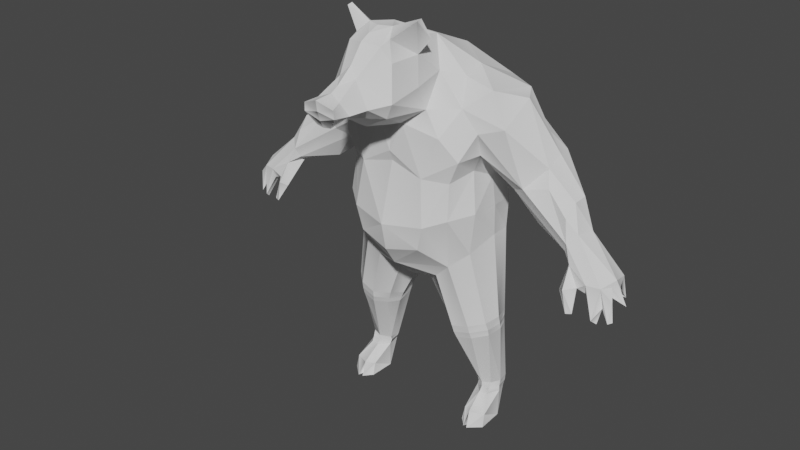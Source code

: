 # Source: pig.blend  (saved by Blender 3.6.13; exported with 4.5.12 LTS)
import bpy
from mathutils import Matrix  # noqa: F401  (used for matrix-valued properties, if any)

bpy.ops.wm.read_factory_settings(use_empty=True)
scene = bpy.context.scene
scene.name = 'Scene'

# ---- materials (node trees are filled in below, after node groups)
mat_material_001 = bpy.data.materials.new('Material.001')
mat_material_001.use_transparent_shadow = False
mat_material_001.roughness = 0.5
mat_material_001.specular_intensity = 0.0

# ---- material node trees
mat_material_001.use_nodes = True; mat_material_001.node_tree.nodes.clear()
_N = mat_material_001.node_tree.nodes; _L = mat_material_001.node_tree.links
n0 = _N.new('ShaderNodeBsdfPrincipled'); n0.name = 'Principled BSDF'; n0.location = (10, 300)
n0.distribution = 'GGX'
n0.subsurface_method = 'RANDOM_WALK_SKIN'
n0.inputs[3].default_value = 1.45
n0.inputs[13].default_value = 0.0
n0.inputs[27].default_value = (0.0, 0.0, 0.0, 1.0)
n1 = _N.new('ShaderNodeOutputMaterial'); n1.name = 'Material Output'; n1.location = (300, 300)
n2 = _N.new('ShaderNodeNormalMap'); n2.name = 'Normal Map'; n2.location = (-300, -300)
n2.label = 'Normal/Map'
_L.new(n0.outputs[0], n1.inputs[0])
_L.new(n2.outputs[0], n0.inputs[5])
n1.is_active_output = True

# ---- world
world_world = bpy.data.worlds.new('World'); scene.world = world_world
world_world.use_nodes = True; world_world.node_tree.nodes.clear()
_N = world_world.node_tree.nodes; _L = world_world.node_tree.links
n0 = _N.new('ShaderNodeOutputWorld'); n0.name = 'World Output'; n0.location = (300, 300)
n1 = _N.new('ShaderNodeBackground'); n1.name = 'Background'; n1.location = (10, 300)
n1.inputs[0].default_value = (0.05088, 0.05088, 0.05088, 1.0)
_L.new(n1.outputs[0], n0.inputs[0])
n0.is_active_output = True
world_world.color = (0.05088, 0.05088, 0.05088)
world_world.use_sun_shadow = False
world_world.sun_shadow_jitter_overblur = 0.0

# ---- meshes
me_mesh_002 = bpy.data.meshes.new('mesh_002')
me_mesh_002.from_pydata([(45.13, -5.012, 46.65), (14.18, -7.634, 80.17), (49.83, 0.2354, 47.63), (15.98, -6.304, 0.0), (19.96, -3.931, 0.0), (42.92, -5.444, 47.47), (49.12, -2.706, 46.68), (43.21, -7.178, 42.2), (41.95, -7.661, 42.0), (45.75, -2.927, 46.35), (50.92, -3.75, 41.43), (50.34, -4.863, 41.4), (45.81, 1.626, 48.07), (17.86, -6.99, 75.3), (17.09, -6.503, 0.0), (6.181, -20.47, 91.55), (4.514, -12.52, 95.24), (7.355, -13.73, 91.99), (5.572, 5.244, 89.79), (11.72, -12.27, 74.24), (8.559, 12.17, 42.46), (45.16, -5.943, 49.15), (23.39, -5.409, 77.13), (19.41, -4.263, 84.45), (50.99, 0.6051, 43.69), (47.98, -5.072, 40.63), (47.31, -6.473, 41.79), (16.7, -5.157, 0.0), (14.26, -3.309, 3.014), (16.36, -4.664, 3.303), (49.05, 2.914, 49.11), (50.03, 2.825, 44.17), (48.65, -4.45, 44.33), (48.21, -5.155, 49.05), (40.68, -3.637, 48.14), (40.52, -5.085, 51.81), (40.93, -7.851, 47.34), (50.71, -4.324, 46.46), (49.4, -2.535, 48.75), (8.039, -14.4, 85.37), (2.062, -26.67, 89.03), (49.18, 2.741, 44.19), (51.76, -0.1106, 43.99), (3.785, -35.17, 85.47), (38.78, -0.7969, 52.09), (40.58, -2.419, 57.77), (17.2, -4.843, 69.72), (4.056, -21.37, 94.79), (10.11, -12.86, 95.5), (9.103, -14.95, 99.99), (9.092, -16.31, 99.71), (0.0, -12.35, 97.43), (3.003, -16.43, 97.65), (4.351, -18.93, 95.72), (3.934, -35.05, 83.56), (18.77, 6.261, 68.61), (16.6, 9.629, 66.61), (7.875, -14.13, 47.79), (9.322, -14.61, 53.69), (3.035, -13.64, 76.2), (8.02, -13.41, 64.59), (0.0, -16.93, 52.72), (0.0, -12.52, 41.5), (4.765, 11.89, 81.94), (2.791, -32.31, 86.0), (4.414, -31.17, 83.23), (5.475, -27.03, 83.47), (8.005, -22.66, 83.98), (8.439, -7.981, 87.38), (4.633, -4.22, 93.66), (12.53, 0.8144, 87.59), (5.657, 14.25, 71.76), (0.0, 12.94, 72.21), (0.0, -13.26, 74.96), (7.289, -10.87, 79.34), (6.517, -22.51, 80.59), (0.0, -21.54, 77.03), (0.0, -27.79, 80.85), (1.818, -33.86, 80.85), (12.88, -4.459, 86.16), (21.63, 6.318, 82.98), (14.51, 10.12, 83.23), (16.68, 11.42, 75.3), (12.87, 13.44, 72.19), (11.71, -8.037, 42.32), (15.41, -5.042, 45.61), (13.6, -11.1, 55.33), (15.91, -5.696, 27.34), (19.42, 1.547, 28.0), (18.89, -2.88, 27.92), (19.61, 1.89, 26.07), (8.819, 5.105, 25.26), (15.39, 7.618, 24.88), (18.83, 6.48, 9.269), (17.13, 7.225, 8.773), (17.33, 6.844, 6.498), (13.96, 2.348, 0.0), (14.37, 5.504, 6.567), (13.67, 5.413, 8.437), (9.479, 5.523, 23.63), (18.16, 5.738, 27.67), (16.22, 7.582, 47.74), (17.21, 1.559, 48.65), (13.02, -9.963, 63.63), (15.39, -10.18, 69.18), (15.06, -4.021, 65.36), (15.82, 1.997, 62.47), (16.07, -4.447, 55.33), (15.91, 8.645, 55.0), (14.85, 7.934, 62.5), (16.84, 1.863, 55.58), (8.58, 13.83, 52.43), (13.42, 10.65, 45.93), (7.979, 11.86, 64.28), (17.49, 0.9244, 67.23), (23.8, 2.581, 81.99), (23.59, 8.336, 76.49), (18.87, 9.006, 71.75), (23.28, -0.6329, 62.24), (26.58, -2.429, 63.79), (27.33, 5.906, 74.46), (29.6, 9.462, 70.04), (27.11, 9.955, 63.21), (25.91, 4.171, 57.65), (28.76, 1.098, 55.2), (32.07, -1.122, 64.98), (30.48, 1.134, 68.48), (30.64, 5.182, 70.42), (37.19, 5.909, 60.19), (30.22, 9.066, 60.21), (38.07, -2.991, 53.45), (38.85, -4.105, 55.75), (37.74, -3.065, 60.68), (38.16, -0.2405, 63.48), (37.93, 3.777, 63.47), (39.77, 2.661, 52.59), (41.53, 1.856, 57.34), (40.64, 3.428, 54.69), (49.74, -1.356, 50.02), (39.43, -6.508, 46.47), (2.572, -0.08199, 34.69), (4.435, -4.852, 36.21), (8.326, -7.862, 38.96), (16.1, -5.263, 25.46), (19.25, -2.318, 26.07), (18.19, 1.349, 9.225), (19.6, 3.284, 9.518), (19.45, 3.156, 6.498), (19.64, 2.617, 0.0), (14.08, -4.196, 0.05899), (13.67, 2.314, 8.437), (15.65, 7.24, 27.19), (2.601, 5.491, 35.13), (8.391, 0.2104, 23.4), (7.669, 0.1005, 24.96), (15.99, 0.7507, 8.785), (18.03, 0.1528, 6.498), (16.06, -0.172, 6.519), (13.8, 2.156, 6.498), (19.78, -3.195, 3.101), (0.0, 5.564, 34.71), (0.0, 11.38, 63.33), (0.0, -12.34, 97.42), (0.0, -34.0, 80.62), (0.0, -34.85, 82.32), (0.0, -0.3746, 34.26), (0.0, -12.37, 97.43), (0.0, -17.54, 97.58), (0.0, -35.61, 84.51), (0.0, -13.17, 66.73), (0.0, -35.95, 86.89), (0.0, 11.85, 82.25), (0.0, -25.52, 91.46), (0.0, -29.89, 87.92), (0.0, -12.35, 97.42), (0.0, 6.391, 88.83), (0.0, 2.062, 91.15), (0.0, -22.53, 95.36), (0.0, 11.49, 41.92), (0.0, -15.52, 46.0), (0.0, -12.33, 97.42), (0.0, -20.28, 96.57), (0.0, 14.81, 51.15), (0.0, -5.79, 35.76), (0.0, -31.49, 87.12), (0.0, -14.05, 69.23), (18.72, 5.752, 6.498), (16.62, 4.124, 0.06839), (9.771, -2.962, 23.79), (12.22, -5.905, 24.67), (11.94, -6.336, 26.4), (9.197, -3.144, 25.59), (17.85, 6.167, 25.67), (15.6, 7.746, 23.55), (10.24, -2.841, 22.51), (8.849, 0.06975, 22.15), (18.01, 6.087, 24.12), (16.29, -4.646, 23.84), (19.23, -1.952, 24.5), (19.54, 2.324, 24.53), (9.923, 5.57, 22.42), (12.62, -5.388, 23.15), (14.05, 5.417, 7.44), (17.18, 7.117, 7.578), (16.04, 0.7856, 7.634), (13.74, 2.694, 7.385), (19.37, 3.228, 7.907), (18.12, 0.803, 7.726), (18.85, 6.204, 7.845), (11.81, 6.993, 26.27), (12.25, 7.217, 24.07), (12.46, 7.432, 22.55), (15.12, 6.559, 8.605), (15.33, 6.592, 7.475), (15.64, 6.283, 6.452)], [(214, 187), (212, 213), (209, 210), (210, 211), (211, 212), (213, 214), (93, 199)], [(1, 13, 22), (1, 22, 23), (6, 12, 2), (149, 27, 3), (29, 28, 3), (31, 30, 2), (9, 6, 32), (11, 33, 32), (33, 26, 32), (26, 25, 32), (25, 9, 32), (21, 35, 5), (35, 36, 5), (42, 6, 24), (7, 8, 34), (67, 40, 66), (15, 40, 67), (9, 12, 6), (38, 37, 6), (28, 149, 3), (49, 48, 16), (51, 52, 16), (52, 47, 53), (117, 55, 56), (180, 51, 18, 176), (88, 102, 85, 89), (59, 60, 19), (174, 166, 51), (167, 52, 51, 166), (81, 63, 18), (74, 39, 67), (75, 59, 74), (65, 77, 66), (77, 76, 75), (1, 79, 68), (70, 69, 79), (23, 80, 70), (70, 80, 81), (81, 82, 83), (83, 71, 63), (62, 57, 179), (62, 84, 57), (87, 89, 85, 84), (90, 192, 100, 88), (203, 213, 202, 98, 212, 94), (99, 210, 92, 193, 211, 200), (100, 192, 92, 151), (100, 151, 112, 101), (103, 60, 58), (112, 20, 111), (106, 114, 105), (114, 46, 105), (46, 119, 13), (13, 119, 22), (80, 116, 81), (81, 116, 82), (116, 117, 82), (114, 118, 46), (126, 115, 22), (127, 120, 115), (120, 80, 115), (121, 117, 116), (117, 121, 122), (122, 55, 117), (125, 126, 119), (121, 116, 120), (121, 128, 129), (129, 122, 121), (44, 130, 124), (124, 130, 118), (132, 133, 125), (134, 128, 121), (135, 123, 129), (129, 123, 122), (44, 124, 135), (30, 41, 12), (138, 30, 136), (42, 24, 138), (33, 37, 38), (138, 45, 33), (133, 45, 136), (134, 133, 136), (45, 133, 132), (45, 132, 131), (139, 34, 8), (35, 130, 44), (30, 12, 137), (83, 82, 56), (143, 197, 198, 144), (146, 93, 196, 199), (208, 203, 94, 93), (95, 203, 208, 186), (193, 196, 93, 94), (206, 207, 156, 147), (88, 89, 144, 90), (101, 102, 88, 100), (158, 205, 202, 97), (105, 103, 86), (102, 101, 110), (189, 190, 191, 188), (156, 159, 147), (159, 29, 14), (28, 157, 158), (149, 28, 96), (195, 200, 98, 150), (153, 99, 200, 195), (154, 91, 99, 153), (155, 204, 207, 145), (157, 159, 156), (159, 157, 29), (207, 204, 157, 156), (155, 150, 205, 204), (96, 27, 149), (73, 185, 59), (50, 53, 17), (17, 48, 50), (48, 49, 50), (34, 9, 0), (10, 32, 6), (37, 33, 11), (7, 5, 36), (7, 34, 5), (0, 26, 21), (2, 12, 31), (2, 24, 6), (27, 29, 3), (131, 21, 33, 45), (30, 138, 2), (5, 0, 21), (5, 34, 0), (31, 41, 30), (9, 34, 12), (10, 11, 32), (12, 41, 31), (44, 135, 34), (21, 131, 35), (171, 175, 18, 63), (56, 82, 117), (19, 74, 59), (60, 61, 58), (162, 51, 180), (162, 174, 51), (177, 47, 52, 181), (172, 40, 47, 177), (66, 40, 64, 65), (164, 54, 168), (184, 64, 40, 173), (17, 68, 69, 16), (67, 66, 75), (67, 39, 15), (39, 68, 17), (72, 171, 63), (69, 51, 16), (18, 51, 69), (69, 70, 18), (18, 70, 81), (63, 71, 72), (67, 75, 74), (59, 76, 73), (77, 65, 78), (54, 78, 65), (66, 77, 75), (76, 59, 75), (77, 78, 163), (74, 68, 39), (74, 1, 68), (79, 69, 68), (81, 83, 63), (154, 191, 141, 140), (57, 58, 61), (85, 86, 84), (144, 198, 199, 90), (60, 104, 19), (85, 102, 107), (86, 85, 107), (86, 58, 84), (58, 57, 84), (86, 103, 58), (1, 19, 104, 13), (104, 46, 13), (109, 106, 110, 108), (104, 105, 46), (105, 104, 103), (105, 107, 106), (107, 110, 106), (108, 111, 113, 109), (108, 110, 101), (108, 112, 111), (108, 101, 112), (119, 118, 130, 131), (106, 109, 56), (23, 22, 115), (23, 70, 79), (115, 80, 23), (114, 56, 55), (118, 119, 46), (119, 126, 22), (126, 127, 115), (120, 116, 80), (55, 123, 118), (118, 114, 55), (118, 123, 124), (126, 133, 134, 127), (119, 131, 125), (125, 133, 126), (127, 121, 120), (123, 55, 122), (131, 132, 125), (139, 36, 35, 44), (134, 121, 127), (129, 128, 135), (135, 124, 123), (12, 34, 135), (30, 137, 136), (137, 12, 135), (137, 135, 128), (128, 136, 137), (138, 24, 2), (138, 38, 42), (138, 33, 38), (138, 136, 45), (134, 136, 128), (131, 130, 35), (83, 56, 109, 113), (36, 139, 8), (8, 7, 36), (139, 44, 34), (23, 79, 1), (114, 106, 56), (71, 83, 113), (160, 152, 140, 165), (89, 87, 143, 144), (147, 159, 148), (4, 27, 96), (148, 4, 96, 187), (142, 84, 62), (97, 96, 158), (92, 210, 99, 91, 209, 151), (152, 20, 209, 91), (110, 107, 102), (107, 105, 86), (209, 20, 112, 151), (183, 141, 142, 62), (4, 148, 159), (157, 28, 29), (158, 96, 28), (43, 54, 65, 64), (47, 15, 53), (40, 15, 47), (19, 1, 74), (50, 49, 52, 53), (53, 15, 17), (25, 26, 0, 9), (17, 16, 48), (16, 52, 49), (33, 21, 26), (10, 37, 11), (10, 6, 37), (42, 38, 6), (20, 178, 182), (152, 160, 178, 20), (18, 175, 176), (40, 172, 173), (64, 184, 170, 43), (43, 170, 168, 54), (52, 167, 181), (61, 179, 57), (78, 54, 164, 163), (61, 60, 169), (71, 161, 72), (113, 161, 71), (141, 183, 165, 140), (39, 17, 15), (103, 104, 60), (169, 60, 185), (60, 59, 185), (29, 27, 14), (159, 14, 4), (14, 27, 4), (95, 214, 97, 202, 213, 203), (186, 148, 187, 95), (146, 206, 208, 93), (148, 186, 147), (191, 190, 142, 141), (201, 155, 197), (143, 189, 201, 197), (150, 194, 195), (188, 194, 201, 189), (92, 192, 196, 193), (91, 154, 140, 152), (191, 154, 153, 188), (195, 194, 188, 153), (146, 199, 198), (199, 196, 192, 90), (205, 150, 98, 202), (145, 207, 206, 146), (198, 197, 155, 145), (190, 87, 84, 142), (204, 205, 158, 157), (193, 94, 212, 98, 200, 211), (201, 194, 150, 155), (190, 189, 143, 87), (95, 187, 96, 97, 214), (208, 206, 147, 186), (198, 145, 146), (111, 20, 182), (113, 182, 161), (113, 111, 182)])
_uv = me_mesh_002.uv_layers.new(name='Channel0')
_uv.uv.foreach_set('vector', [0.4329, 0.1533, 0.4091, 0.1261, 0.429, 0.1037, 0.4329, 0.1533, 0.429, 0.1037, 0.4583, 0.1267, 0.9165, 0.9235, 0.9335, 0.8985, 0.9325, 0.9185, 0.9105, 0.7417, 0.9105, 0.7566, 0.9045, 0.754, 0.5715, 0.8426, 0.5863, 0.8354, 0.5778, 0.8447, 0.6687, 0.2899, 0.6691, 0.2662, 0.6817, 0.2738, 0.829, 0.968, 0.819, 0.9707, 0.8195, 0.9562, 0.01542, 0.8786, 0.01542, 0.8228, 0.01948, 0.8557, 0.5562, 0.6058, 0.5495, 0.603, 0.5562, 0.5938, 0.0248, 0.7018, 0.01763, 0.7191, 0.0167, 0.7018, 0.829, 0.9337, 0.829, 0.968, 0.8195, 0.9562, 0.5797, 0.09325, 0.563, 0.08967, 0.576, 0.06933, 0.563, 0.08967, 0.5754, 0.0509, 0.576, 0.06933, 0.356, 0.9584, 0.3498, 0.9797, 0.3513, 0.9562, 0.9665, 0.9052, 0.9707, 0.9038, 0.9707, 0.9388, 0.7838, 0.1789, 0.8116, 0.1611, 0.7944, 0.211, 0.8066, 0.1171, 0.8116, 0.1611, 0.7838, 0.1789, 0.9138, 0.9149, 0.9335, 0.8985, 0.9165, 0.9235, 0.6986, 0.2733, 0.7099, 0.2857, 0.7004, 0.2775, 0.5863, 0.8354, 0.5862, 0.8467, 0.5788, 0.8448, 0.5793, 0.6455, 0.5982, 0.6352, 0.6053, 0.6581, 0.6036, 0.6928, 0.5807, 0.6819, 0.6053, 0.6581, 0.6733, 0.8698, 0.6819, 0.8447, 0.6841, 0.8667, 0.2156, 0.7591, 0.2221, 0.7391, 0.2249, 0.7702, 0.6038, 0.6928, 0.6036, 0.6928, 0.7055, 0.6102, 0.6933, 0.6513, 0.3313, 0.6757, 0.2919, 0.6871, 0.308, 0.6179, 0.3406, 0.6322, 0.3959, 0.2015, 0.3529, 0.1819, 0.3911, 0.1598, 0.6036, 0.6929, 0.6036, 0.6929, 0.6036, 0.6928, 0.5824, 0.7005, 0.5807, 0.6819, 0.6036, 0.6928, 0.6036, 0.6929, 0.7486, 0.5171, 0.768, 0.5838, 0.7055, 0.6102, 0.7404, 0.1623, 0.7715, 0.1304, 0.7838, 0.1789, 0.3274, 0.9175, 0.359, 0.8716, 0.3596, 0.9052, 0.3033, 0.9082, 0.3054, 0.8586, 0.3142, 0.9165, 0.3054, 0.8586, 0.331, 0.8501, 0.3274, 0.9175, 0.4329, 0.1533, 0.4764, 0.1718, 0.4641, 0.1892, 0.7463, 0.03462, 0.7736, 0.01618, 0.7481, 0.06785, 0.6903, 0.5216, 0.732, 0.4997, 0.6918, 0.5685, 0.6918, 0.5685, 0.732, 0.4997, 0.7486, 0.5171, 0.7486, 0.5171, 0.7673, 0.5064, 0.7758, 0.525, 0.1704, 0.3474, 0.1752, 0.26, 0.1995, 0.2607, 0.7592, 0.4032, 0.7134, 0.4089, 0.743, 0.3731, 0.7592, 0.4032, 0.7279, 0.4658, 0.7134, 0.4089, 0.3362, 0.5979, 0.3406, 0.6322, 0.308, 0.6179, 0.3214, 0.5923, 0.0238, 0.3736, 0.02545, 0.3566, 0.335, 0.7361, 0.3313, 0.6757, 0.7259, 0.7104, 0.7246, 0.7115, 0.8601, 0.7654, 0.8657, 0.7277, 0.64, 0.6355, 0.4143, 0.5434, 0.3893, 0.5475, 0.3921, 0.5327, 0.3949, 0.5179, 0.3974, 0.5313, 0.3952, 0.5426, 0.3929, 0.5539, 0.335, 0.7361, 0.02545, 0.3566, 0.02709, 0.3397, 0.04544, 0.2736, 0.04376, 0.3622, 0.04544, 0.2736, 0.08016, 0.3188, 0.06253, 0.3697, 0.3543, 0.1535, 0.3529, 0.1819, 0.2884, 0.1553, 0.08016, 0.3188, 0.08141, 0.2416, 0.1104, 0.2786, 0.2431, 0.7216, 0.2316, 0.6823, 0.2415, 0.6283, 0.2316, 0.6823, 0.2232, 0.6093, 0.2415, 0.6283, 0.8821, 0.3373, 0.8614, 0.3838, 0.8652, 0.3051, 0.4091, 0.1261, 0.3824, 0.08438, 0.429, 0.1037, 0.1866, 0.4517, 0.1726, 0.4619, 0.1893, 0.4072, 0.1893, 0.4072, 0.1726, 0.4619, 0.1782, 0.4011, 0.1726, 0.4619, 0.161, 0.4135, 0.1782, 0.4011, 0.8264, 0.5014, 0.8175, 0.5311, 0.808, 0.4935, 0.6734, 0.1077, 0.6651, 0.02366, 0.7121, 0.0502, 0.6508, 0.09645, 0.6446, 0.06747, 0.6651, 0.02366, 0.6446, 0.06747, 0.638, 0.03468, 0.6651, 0.02366, 0.146, 0.5339, 0.161, 0.4135, 0.1726, 0.4619, 0.161, 0.4135, 0.146, 0.5339, 0.1331, 0.4936, 0.8683, 0.558, 0.8549, 0.5002, 0.875, 0.4936, 0.5084, 0.0949, 0.4952, 0.09427, 0.5085, 0.03645, 0.7452, 0.9529, 0.7374, 0.921, 0.7493, 0.921, 0.146, 0.5339, 0.1124, 0.6055, 0.1184, 0.5374, 0.1184, 0.5374, 0.1331, 0.4936, 0.146, 0.5339, 0.9091, 0.6051, 0.9175, 0.5988, 0.8994, 0.6571, 0.8994, 0.6571, 0.9175, 0.5988, 0.9175, 0.689, 0.5291, 0.1277, 0.5096, 0.1346, 0.5084, 0.0949, 0.1255, 0.5991, 0.1124, 0.6055, 0.146, 0.5339, 0.0804, 0.6152, 0.1121, 0.504, 0.1184, 0.5374, 0.1184, 0.5374, 0.1121, 0.504, 0.1331, 0.4936, 0.9091, 0.6051, 0.8994, 0.6571, 0.8901, 0.6283, 0.05178, 0.666, 0.04801, 0.6429, 0.06827, 0.6324, 0.6889, 0.2658, 0.6691, 0.2662, 0.6728, 0.201, 0.6857, 0.299, 0.6819, 0.2936, 0.6889, 0.2658, 0.7121, 0.2625, 0.7099, 0.2857, 0.6986, 0.2733, 0.6889, 0.2658, 0.6921, 0.1972, 0.7121, 0.2625, 0.6738, 0.1441, 0.6921, 0.1972, 0.6728, 0.201, 0.6542, 0.1443, 0.6738, 0.1441, 0.6728, 0.201, 0.6921, 0.1972, 0.6738, 0.1441, 0.6871, 0.1544, 0.5543, 0.134, 0.5291, 0.1277, 0.551, 0.1129, 0.2028, 0.8715, 0.185, 0.8519, 0.2161, 0.8555, 0.9742, 0.3684, 0.969, 0.3536, 0.9742, 0.3427, 0.05178, 0.666, 0.06827, 0.6324, 0.08372, 0.6319, 0.1704, 0.3474, 0.1782, 0.4011, 0.1475, 0.3821, 0.3835, 0.6382, 0.3904, 0.6521, 0.3845, 0.6609, 0.3742, 0.647, 0.0, 0.0, 0.4187, 0.4971, 0.114, 0.4535, 0.3757, 0.7293, 0.434, 0.5122, 0.4341, 0.5512, 0.4143, 0.5434, 0.4187, 0.4971, 0.4431, 0.5547, 0.4363, 0.5387, 0.434, 0.5122, 0.4412, 0.5118, 0.1065, 0.4305, 0.114, 0.4535, 0.4187, 0.4971, 0.4143, 0.5434, 0.4262, 0.6952, 0.4273, 0.6779, 0.4368, 0.6897, 0.4361, 0.7166, 0.3313, 0.6757, 0.3406, 0.6322, 0.3742, 0.647, 0.3641, 0.7222, 0.3148, 0.7503, 0.2919, 0.6871, 0.3313, 0.6757, 0.335, 0.7361, 0.8373, 0.774, 0.8432, 0.7572, 0.8541, 0.7676, 0.857, 0.7858, 0.2415, 0.6283, 0.2395, 0.5618, 0.2783, 0.5566, 0.2919, 0.6871, 0.3148, 0.7503, 0.2725, 0.6964, 0.1515, 0.9239, 0.0, 0.0, 0.4386, 0.8648, 0.0, 0.0, 0.4368, 0.6897, 0.4531, 0.6653, 0.4361, 0.7166, 0.557, 0.8195, 0.5715, 0.8426, 0.0, 0.0, 0.5863, 0.8354, 0.5793, 0.8081, 0.5863, 0.8094, 0.9105, 0.7417, 0.5863, 0.8354, 0.9317, 0.7452, 0.8257, 0.686, 0.8574, 0.6721, 0.8657, 0.7277, 0.8496, 0.7392, 0.821, 0.6755, 0.8552, 0.657, 0.854, 0.6739, 0.8257, 0.686, 0.8244, 0.6202, 0.8551, 0.6174, 0.8552, 0.657, 0.821, 0.6755, 0.6747, 0.4754, 0.6784, 0.479, 0.6789, 0.4885, 0.6747, 0.4924, 0.5793, 0.8081, 0.557, 0.8195, 0.565, 0.7997, 0.557, 0.8195, 0.5793, 0.8081, 0.5715, 0.8426, 0.6789, 0.4885, 0.5808, 0.8015, 0.5793, 0.8081, 0.6837, 0.484, 0.96, 0.6942, 0.9517, 0.7067, 0.9517, 0.6917, 0.9559, 0.6846, 0.9317, 0.7452, 0.9105, 0.7566, 0.9105, 0.7417, 0.3593, 0.8359, 0.0, 0.0, 0.359, 0.8716, 0.8127, 0.03965, 0.8152, 0.06148, 0.7931, 0.06347, 0.3188, 0.9813, 0.3119, 0.9712, 0.3188, 0.9526, 0.2458, 0.8254, 0.2458, 0.8053, 0.2515, 0.8067, 0.185, 0.8519, 0.1862, 0.8249, 0.1975, 0.8421, 0.6545, 0.5509, 0.6487, 0.5324, 0.6554, 0.5299, 0.2285, 0.4251, 0.2208, 0.4251, 0.2229, 0.4072, 0.2397, 0.1523, 0.2379, 0.1251, 0.2515, 0.1251, 0.9665, 0.9052, 0.9707, 0.9388, 0.9637, 0.9366, 0.5834, 0.07151, 0.5987, 0.04312, 0.5797, 0.09325, 0.8856, 0.457, 0.8751, 0.4518, 0.8856, 0.436, 0.9325, 0.9185, 0.9335, 0.9388, 0.9165, 0.9235, 0.9105, 0.7566, 0.9046, 0.7625, 0.9041, 0.7557, 0.551, 0.1129, 0.5797, 0.09325, 0.5867, 0.1044, 0.5543, 0.134, 0.6691, 0.2662, 0.6889, 0.2658, 0.6817, 0.2738, 0.905, 0.9566, 0.9087, 0.9707, 0.9036, 0.9707, 0.1945, 0.8528, 0.185, 0.8519, 0.1975, 0.8421, 0.9811, 0.2471, 0.9848, 0.2371, 0.9848, 0.271, 0.1862, 0.8249, 0.185, 0.8519, 0.1635, 0.8124, 0.6545, 0.5509, 0.6494, 0.5509, 0.6487, 0.5324, 0.9813, 0.8306, 0.9813, 0.8662, 0.9787, 0.8531, 0.1662, 0.8658, 0.1447, 0.8469, 0.185, 0.8519, 0.5797, 0.09325, 0.551, 0.1129, 0.563, 0.08967, 0.7682, 0.6129, 0.7181, 0.6373, 0.7055, 0.6102, 0.768, 0.5838, 0.1475, 0.3821, 0.1782, 0.4011, 0.161, 0.4135, 0.3911, 0.1598, 0.4295, 0.1865, 0.3959, 0.2015, 0.3529, 0.1819, 0.2677, 0.2051, 0.2884, 0.1553, 0.6037, 0.6929, 0.6036, 0.6928, 0.6038, 0.6928, 0.6037, 0.6929, 0.6036, 0.6929, 0.6036, 0.6928, 0.6584, 0.8245, 0.6819, 0.8447, 0.6733, 0.8698, 0.658, 0.8294, 0.6599, 0.8168, 0.6771, 0.7996, 0.6819, 0.8447, 0.6584, 0.8245, 0.7944, 0.211, 0.8116, 0.1611, 0.8149, 0.2149, 0.8015, 0.2318, 0.2851, 0.864, 0.2843, 0.905, 0.2765, 0.8758, 0.6645, 0.7787, 0.6786, 0.7792, 0.6771, 0.7996, 0.6651, 0.7847, 0.7923, 0.06596, 0.7621, 0.07978, 0.7736, 0.01618, 0.7945, 0.0403, 0.7838, 0.1789, 0.7944, 0.211, 0.7731, 0.2018, 0.7838, 0.1789, 0.7715, 0.1304, 0.8066, 0.1171, 0.7715, 0.1304, 0.7621, 0.07978, 0.7923, 0.06596, 0.1824, 0.2119, 0.2024, 0.2141, 0.1995, 0.2607, 0.6535, 0.6327, 0.6036, 0.6928, 0.6053, 0.6581, 0.7055, 0.6102, 0.6036, 0.6928, 0.6535, 0.6327, 0.6535, 0.6327, 0.6918, 0.5685, 0.7055, 0.6102, 0.7055, 0.6102, 0.6918, 0.5685, 0.7486, 0.5171, 0.1995, 0.2607, 0.1752, 0.26, 0.1826, 0.2152, 0.7838, 0.1789, 0.7731, 0.2018, 0.7404, 0.1623, 0.359, 0.8716, 0.331, 0.8501, 0.3593, 0.8359, 0.3054, 0.8586, 0.3033, 0.9082, 0.2894, 0.8799, 0.8113, 0.2466, 0.8053, 0.2568, 0.8015, 0.2318, 0.3142, 0.9165, 0.3054, 0.8586, 0.3274, 0.9175, 0.331, 0.8501, 0.359, 0.8716, 0.3274, 0.9175, 0.3054, 0.8586, 0.2894, 0.8799, 0.2935, 0.8597, 0.7404, 0.1623, 0.7621, 0.07978, 0.7715, 0.1304, 0.4295, 0.1865, 0.4329, 0.1533, 0.4641, 0.1892, 0.7481, 0.06785, 0.7736, 0.01618, 0.7621, 0.07978, 0.7486, 0.5171, 0.7758, 0.525, 0.768, 0.5838, 0.8244, 0.6202, 0.8002, 0.6244, 0.7989, 0.6044, 0.8259, 0.5964, 0.2549, 0.1796, 0.2884, 0.1553, 0.2677, 0.2051, 0.308, 0.6179, 0.2783, 0.5566, 0.3214, 0.5923, 0.3742, 0.647, 0.3837, 0.6743, 0.3757, 0.7293, 0.3641, 0.7222, 0.3529, 0.1819, 0.2248, 0.5595, 0.2126, 0.5399, 0.308, 0.6179, 0.2919, 0.6871, 0.2678, 0.6156, 0.2783, 0.5566, 0.308, 0.6179, 0.2678, 0.6156, 0.2783, 0.5566, 0.2777, 0.5084, 0.3214, 0.5923, 0.2777, 0.5084, 0.3024, 0.531, 0.3214, 0.5923, 0.2783, 0.5566, 0.2395, 0.5618, 0.2777, 0.5084, 0.2048, 0.5661, 0.2126, 0.5399, 0.2248, 0.5595, 0.2093, 0.5906, 0.2248, 0.5595, 0.2232, 0.6093, 0.2093, 0.5906, 0.24, 0.7617, 0.2431, 0.7216, 0.2725, 0.6964, 0.269, 0.7705, 0.2248, 0.5595, 0.2415, 0.6283, 0.2232, 0.6093, 0.2415, 0.6283, 0.2248, 0.5595, 0.2395, 0.5618, 0.2415, 0.6283, 0.2678, 0.6156, 0.2431, 0.7216, 0.2678, 0.6156, 0.2725, 0.6964, 0.2431, 0.7216, 0.1114, 0.3469, 0.1104, 0.2786, 0.1457, 0.2881, 0.1346, 0.3578, 0.269, 0.7705, 0.2725, 0.6964, 0.3148, 0.7503, 0.1114, 0.3469, 0.08016, 0.3188, 0.1104, 0.2786, 0.1114, 0.3469, 0.06253, 0.3697, 0.08016, 0.3188, 0.5085, 0.03645, 0.5171, 0.01596, 0.5347, 0.05296, 0.551, 0.1129, 0.2431, 0.7216, 0.24, 0.7617, 0.2249, 0.7702, 0.7061, 0.01576, 0.7121, 0.0502, 0.6651, 0.02366, 0.4583, 0.1267, 0.48, 0.1502, 0.4764, 0.1718, 0.7163, 0.4941, 0.732, 0.4997, 0.6903, 0.5216, 0.2316, 0.6823, 0.2249, 0.7702, 0.2221, 0.7391, 0.8821, 0.4003, 0.8614, 0.3838, 0.8821, 0.3373, 0.6954, 0.1316, 0.6734, 0.1077, 0.7121, 0.0502, 0.6734, 0.1077, 0.6508, 0.09645, 0.6651, 0.02366, 0.6446, 0.06747, 0.6345, 0.0573, 0.638, 0.03468, 0.8549, 0.5002, 0.841, 0.5615, 0.8175, 0.5311, 0.8175, 0.5311, 0.8264, 0.5014, 0.8549, 0.5002, 0.9175, 0.689, 0.9031, 0.6859, 0.8994, 0.6571, 0.6734, 0.1077, 0.6738, 0.1441, 0.6542, 0.1443, 0.6508, 0.09645, 0.5085, 0.03645, 0.551, 0.1129, 0.5084, 0.0949, 0.5084, 0.0949, 0.5096, 0.1346, 0.4952, 0.09427, 0.6508, 0.09645, 0.6327, 0.09959, 0.6446, 0.06747, 0.841, 0.5615, 0.8549, 0.5002, 0.8683, 0.558, 0.551, 0.1129, 0.5291, 0.1277, 0.5084, 0.0949, 0.5719, 0.03811, 0.5754, 0.0509, 0.563, 0.08967, 0.5571, 0.07984, 0.6542, 0.1443, 0.6327, 0.09959, 0.6508, 0.09645, 0.1184, 0.5374, 0.1124, 0.6055, 0.0804, 0.6152, 0.6356, 0.9352, 0.6356, 0.9044, 0.6518, 0.9198, 0.1635, 0.8124, 0.185, 0.8519, 0.1447, 0.8469, 0.05178, 0.666, 0.08372, 0.6319, 0.07698, 0.6601, 0.08372, 0.6319, 0.06827, 0.6324, 0.0804, 0.6152, 0.08372, 0.6319, 0.0804, 0.6152, 0.1124, 0.6055, 0.1124, 0.6055, 0.07698, 0.6601, 0.08372, 0.6319, 0.6889, 0.2658, 0.6819, 0.2936, 0.6817, 0.2738, 0.6889, 0.2658, 0.6986, 0.2733, 0.6857, 0.299, 0.6889, 0.2658, 0.7121, 0.2625, 0.6986, 0.2733, 0.6889, 0.2658, 0.6728, 0.201, 0.6921, 0.1972, 0.6542, 0.1443, 0.6728, 0.201, 0.6457, 0.1593, 0.551, 0.1129, 0.5509, 0.09231, 0.563, 0.08967, 0.1704, 0.3474, 0.1475, 0.3821, 0.1346, 0.3578, 0.1457, 0.2881, 0.5754, 0.0509, 0.5719, 0.03811, 0.586, 0.01596, 0.586, 0.01596, 0.5877, 0.02472, 0.5754, 0.0509, 0.2028, 0.8715, 0.1662, 0.8658, 0.185, 0.8519, 0.4583, 0.1267, 0.4764, 0.1718, 0.4329, 0.1533, 0.2316, 0.6823, 0.2431, 0.7216, 0.2249, 0.7702, 0.1752, 0.26, 0.1704, 0.3474, 0.1457, 0.2881, 0.05498, 0.1934, 0.855, 0.5993, 0.8259, 0.5964, 0.8157, 0.4382, 0.3406, 0.6322, 0.3362, 0.5979, 0.3835, 0.6382, 0.3742, 0.647, 0.4361, 0.7166, 0.4531, 0.6653, 0.4457, 0.7272, 0.9165, 0.8034, 0.9105, 0.7566, 0.9317, 0.7452, 0.9317, 0.8042, 0.9165, 0.8034, 0.9317, 0.7452, 0.9317, 0.7747, 0.7481, 0.4564, 0.7279, 0.4658, 0.7592, 0.4032, 0.857, 0.7858, 0.8369, 0.8095, 0.8373, 0.774, 0.01905, 0.3343, 0.4371, 0.4956, 0.8552, 0.657, 0.8551, 0.6174, 0.8591, 0.6117, 0.04544, 0.2736, 0.05403, 0.2205, 0.08141, 0.2416, 0.8591, 0.6117, 0.8551, 0.6174, 0.2725, 0.6964, 0.2678, 0.6156, 0.2919, 0.6871, 0.2678, 0.6156, 0.2415, 0.6283, 0.2783, 0.5566, 0.4702, 0.4267, 0.08141, 0.2416, 0.08016, 0.3188, 0.8631, 0.6061, 0.7995, 0.4246, 0.7816, 0.4486, 0.7481, 0.4564, 0.7661, 0.4023, 0.4552, 0.6787, 0.4457, 0.7272, 0.4531, 0.6653, 0.5793, 0.8081, 0.5863, 0.8354, 0.5715, 0.8426, 0.8373, 0.774, 0.8369, 0.8095, 0.5863, 0.8354, 0.8166, 0.2361, 0.8113, 0.2466, 0.8015, 0.2318, 0.8149, 0.2149, 0.6819, 0.8447, 0.6868, 0.8256, 0.6841, 0.8667, 0.6771, 0.7996, 0.6868, 0.8256, 0.6819, 0.8447, 0.3911, 0.1598, 0.4329, 0.1533, 0.4295, 0.1865, 0.705, 0.8846, 0.695, 0.8856, 0.6733, 0.8698, 0.6841, 0.8667, 0.6841, 0.8667, 0.6868, 0.8256, 0.7931, 0.06347, 0.2089, 0.8124, 0.2119, 0.8248, 0.1975, 0.8421, 0.1862, 0.8249, 0.9347, 0.8393, 0.9459, 0.8393, 0.9388, 0.8644, 0.6053, 0.6581, 0.5807, 0.6819, 0.5793, 0.6455, 0.5867, 0.1044, 0.5797, 0.09325, 0.5987, 0.04312, 0.227, 0.4089, 0.2285, 0.4251, 0.2229, 0.4072, 0.7102, 0.31, 0.7004, 0.2775, 0.7099, 0.2857, 0.356, 0.9584, 0.356, 0.9848, 0.3498, 0.9797, 0.08141, 0.2416, 0.07507, 0.1873, 0.0, 0.0, 0.05403, 0.2205, 0.05498, 0.1934, 0.07507, 0.1873, 0.08141, 0.2416, 0.7055, 0.6102, 0.7181, 0.6373, 0.6933, 0.6513, 0.6771, 0.7996, 0.6599, 0.8168, 0.6651, 0.7847, 0.2435, 0.9352, 0.2361, 0.9322, 0.2404, 0.9079, 0.2498, 0.919, 0.9772, 0.04409, 0.9804, 0.02153, 0.9813, 0.02283, 0.9813, 0.05137, 0.6733, 0.8698, 0.6565, 0.87, 0.658, 0.8294, 0.7249, 0.3614, 0.743, 0.3731, 0.7134, 0.4089, 0.2894, 0.8799, 0.2843, 0.905, 0.2851, 0.864, 0.288, 0.8621, 0.2677, 0.2051, 0.3529, 0.1819, 0.3292, 0.2175, 0.1752, 0.26, 0.1479, 0.2057, 0.1826, 0.2152, 0.1457, 0.2881, 0.1479, 0.2057, 0.1752, 0.26, 0.7989, 0.6044, 0.7995, 0.4246, 0.8157, 0.4382, 0.8259, 0.5964, 0.7715, 0.1304, 0.7931, 0.06347, 0.8066, 0.1171, 0.3543, 0.1535, 0.2248, 0.5595, 0.3529, 0.1819, 0.3292, 0.2175, 0.3529, 0.1819, 0.0, 0.0, 0.3529, 0.1819, 0.359, 0.8716, 0.0, 0.0, 0.5715, 0.8426, 0.9105, 0.7566, 0.0, 0.0, 0.557, 0.8195, 0.0, 0.0, 0.0, 0.0, 0.0, 0.0, 0.9105, 0.7566, 0.9165, 0.8034, 0.8664, 0.7857, 0.8617, 0.7858, 0.857, 0.7858, 0.7233, 0.7126, 0.7246, 0.7115, 0.7259, 0.7104, 0.4412, 0.5118, 0.4605, 0.5245, 0.9317, 0.7747, 0.4431, 0.5547, 0.4102, 0.7501, 0.4299, 0.5991, 0.4332, 0.5066, 0.4187, 0.4971, 0.4457, 0.7272, 0.4412, 0.5118, 0.4361, 0.7166, 0.4386, 0.8648, 0.4204, 0.8699, 0.4323, 0.8373, 0.4446, 0.851, 0.2484, 0.844, 0.6747, 0.4754, 0.2534, 0.8098, 0.1376, 0.8971, 0.1515, 0.9239, 0.2484, 0.844, 0.2534, 0.8098, 0.829, 0.7482, 0.1437, 0.1297, 0.8257, 0.686, 0.0, 0.0, 0.1139, 0.08029, 0.2515, 0.8382, 0.1515, 0.9239, 0.02709, 0.3397, 0.02545, 0.3566, 0.114, 0.4535, 0.1065, 0.4305, 0.8551, 0.6174, 0.8244, 0.6202, 0.8259, 0.5964, 0.855, 0.5993, 0.8002, 0.6244, 0.8244, 0.6202, 0.821, 0.6755, 0.0, 0.0, 0.8223, 0.6872, 0.1437, 0.1297, 0.0, 0.0, 0.821, 0.6755, 0.0, 0.0, 0.3757, 0.7293, 0.3837, 0.6743, 0.1187, 0.4727, 0.114, 0.4535, 0.02545, 0.3566, 0.0238, 0.3736, 0.9517, 0.6917, 0.9517, 0.7067, 0.8657, 0.7277, 0.8601, 0.7654, 0.4188, 0.6674, 0.4273, 0.6779, 0.4253, 0.7305, 0.4102, 0.7501, 0.3845, 0.6609, 0.3904, 0.6521, 0.6747, 0.4754, 0.6747, 0.4924, 0.4204, 0.8699, 0.3981, 0.8481, 0.4067, 0.8233, 0.4323, 0.8373, 0.9559, 0.6846, 0.9517, 0.6917, 0.5863, 0.8094, 0.5793, 0.8081, 0.3992, 0.5235, 0.4143, 0.5434, 0.4102, 0.5604, 0.406, 0.5774, 0.3929, 0.5539, 0.3961, 0.5387, 0.2515, 0.8382, 0.1437, 0.1297, 0.829, 0.7482, 0.6747, 0.4754, 0.0, 0.0, 0.1515, 0.9239, 0.1376, 0.8971, 0.3362, 0.5979, 0.4431, 0.5547, 0.8843, 0.7921, 0.8369, 0.8095, 0.857, 0.7858, 0.6501, 0.6702, 0.4332, 0.5066, 0.4253, 0.7305, 0.4361, 0.7166, 0.4412, 0.5118, 0.3837, 0.6743, 0.4145, 0.7012, 0.0, 0.0, 0.9246, 0.4638, 0.08141, 0.2416, 0.9246, 0.4995, 0.1457, 0.2881, 0.0, 0.0, 0.1479, 0.2057, 0.1457, 0.2881, 0.9246, 0.4638, 0.0, 0.0])
me_mesh_002.materials.append(mat_material_001)
me_mesh_002.update()
me_mesh_002.normals_split_custom_set([tuple(v) for v in zip(*[iter([0.2644, -0.963, 0.05229, 0.2747, -0.9354, 0.2226, 0.2148, -0.9746, 0.06274, 0.3344, -0.8902, 0.3094, 0.2868, -0.8965, 0.3378, 0.3132, -0.923, 0.2235, 0.04917, 0.7809, -0.6227, 0.05779, 0.279, -0.9585, -0.2889, -0.3469, -0.8923, 0.1037, -0.9945, -0.0146, -0.3704, -0.8905, 0.2643, -0.3631, -0.8997, -0.2424, -0.5353, -0.1619, 0.829, 0.08081, -0.3194, 0.9442, -0.1011, -0.2193, 0.9704, 0.7085, 0.03107, 0.7051, 0.983, 0.1428, 0.1152, 0.7151, 0.6239, -0.3152, 0.09275, 0.7607, -0.6425, -0.5198, 0.5648, -0.641, -0.2965, 0.947, -0.1238, -0.6843, -0.6461, 0.3381, -0.4934, -0.8354, -0.2422, 0.04153, -0.9452, -0.3238, 0.8352, -0.545, -0.07346, 0.9116, -0.2592, 0.3191, 0.4806, -0.7854, 0.39, 0.9512, -0.103, -0.2907, 0.6176, -0.6866, 0.3836, 0.5418, -0.6621, -0.5178, 0.2928, 0.8898, 0.3499, 0.3732, 0.8767, -0.3034, -0.07971, 0.7937, -0.6031, -0.2353, -0.9719, -0.01072, -0.1518, -0.9862, -0.06648, 0.2273, -0.9178, 0.3257, 0.7051, -0.6033, 0.3727, 0.6652, -0.4476, 0.5977, 0.2993, -0.4929, 0.817, -0.5776, -0.2498, -0.7772, 0.1075, -0.1526, -0.9824, -0.1778, -0.8463, -0.5021, -0.522, 0.783, -0.3381, -0.2583, 0.958, -0.1241, -0.2013, 0.7732, -0.6014, 0.6946, -0.5336, 0.4825, 0.7583, -0.4815, 0.4394, 0.7493, -0.4395, 0.4954, 0.6748, -0.6729, 0.3031, 0.7419, -0.5882, 0.322, 0.6668, -0.6326, 0.3939, 0.1701, 0.3749, -0.9113, 0.09846, 0.299, -0.9492, -0.3383, 0.6653, -0.6655, 0.6954, 0.6932, -0.1892, 0.6839, 0.7148, -0.1462, 0.9771, 0.2092, -0.0383, -0.6454, -0.703, 0.2989, -0.3905, -0.5228, 0.7578, -0.8962, -0.2474, 0.3682, 0.02191, 0.9932, -0.1144, -0.2336, 0.8688, 0.4367, 0.1145, 0.8858, 0.4498, 0.4854, 0.3095, 0.8177, 0.3911, 0.4508, 0.8024, 0.3679, 0.3032, 0.879, 0.4988, -0.4476, 0.7422, 0.4499, -0.2584, 0.8549, 0.09517, -0.5406, 0.8359, 0.7911, 0.2229, -0.5696, 0.5306, 0.7992, 0.2826, 0.8977, 0.3429, -0.2768, 0.09547, 0.3155, 0.9441, 0.008386, 0.473, 0.881, -0.02394, 0.3525, 0.9355, 0.04672, 0.4148, 0.9087, 0.9277, -0.3343, 0.1662, 0.9414, -0.3282, 0.0783, 0.9845, -0.08792, 0.152, 0.9547, -0.0951, 0.2821, 0.2039, -0.9787, 0.02325, 0.1813, -0.9704, 0.1597, 0.143, -0.9897, -0.000818, -0.9966, -0.02795, 0.07768, -0.9992, 0.0408, -0.003281, -0.9966, -0.07845, -0.0257, -0.006375, 0.06069, 0.9981, -0.1376, 0.05008, 0.9892, -0.01095, -0.04952, 0.9987, 0.04689, 0.01445, 0.9988, 0.04782, 0.7643, 0.6431, 0.08297, 0.7386, 0.669, 0.05548, 0.7981, 0.6, 0.9226, -0.3459, 0.1707, 0.9825, 0.02051, -0.1853, 0.9906, 0.08051, -0.1106, 0.6373, -0.02183, -0.7703, 0.6734, -0.1375, -0.7264, 0.3386, -0.4736, -0.813, 0.4579, 0.05251, -0.8874, 0.5821, -0.07289, -0.8099, 0.4177, -0.1037, -0.9026, 0.4048, -0.3316, -0.8522, 0.3695, -0.5239, -0.7675, 0.2708, -0.4837, -0.8323, 0.6211, -0.6187, 0.481, 0.6094, -0.6483, 0.4563, 0.6867, -0.5769, 0.4424, 0.6514, -0.2077, 0.7297, 0.7922, -0.06975, 0.6062, 0.649, -0.1336, 0.7489, 0.3951, 0.1193, 0.9109, 0.3452, -0.03452, 0.9379, 0.4825, 0.04622, 0.8747, 0.2503, 0.4168, 0.8739, 0.1175, 0.4114, 0.9039, 0.2323, 0.3664, 0.901, 0.2996, 0.9266, 0.2272, 0.2187, 0.9253, 0.3099, 0.3342, 0.9024, 0.2718, 0.05223, 0.9617, 0.2691, 0.1055, 0.9644, 0.2425, 0.1141, 0.9751, 0.1902, 0.2443, -0.8262, -0.5076, 0.16, -0.827, -0.5389, 0.25, -0.7701, -0.5869, 0.354, -0.7342, -0.5793, 0.2025, -0.8368, -0.5087, 0.2859, -0.7126, -0.6406, 0.7347, -0.6765, 0.05067, 0.5317, -0.8424, 0.08787, 0.5679, -0.8224, -0.0343, 0.79, -0.6111, -0.0496, 0.8021, 0.5753, 0.16, 0.9899, 0.06835, 0.1238, 0.9716, 0.2347, -0.03056, 0.9096, 0.4145, 0.02744, -0.257, 0.9067, -0.3343, -0.1219, 0.9003, -0.4177, -0.4836, 0.854, 0.1918, -0.554, 0.8263, 0.1012, -0.778, 0.6142, 0.1325, -0.3406, 0.848, -0.4059, -0.3165, 0.9482, 0.02634, -0.3112, 0.95, 0.02544, -0.5489, 0.8286, -0.1103, -0.4821, 0.8222, 0.3026, -0.08499, 0.937, 0.3388, -0.1713, 0.9801, 0.09996, 0.4365, 0.8944, -0.09731, 0.4973, 0.8235, 0.273, 0.5695, 0.6383, 0.5179, 0.5093, 0.7689, 0.3864, 0.2143, 0.9693, -0.1203, 0.3389, 0.9323, -0.1264, 0.5617, 0.8135, -0.151, 0.4594, 0.8621, -0.2139, 0.504, -0.8611, 0.06701, 0.6239, -0.7793, 0.05886, 0.5813, -0.7896, 0.1966, 0.3699, 0.9165, -0.1526, 0.4405, 0.8847, -0.1526, 0.4163, 0.866, -0.277, 0.9108, -0.3203, -0.2607, 0.7885, -0.3261, -0.5214, 0.9001, -0.1917, -0.3912, 0.783, -0.4066, -0.4708, 0.7991, 0.04081, -0.5998, 0.8993, -0.1793, -0.3988, 0.1304, -0.9889, -0.07064, -0.06917, -0.9538, -0.2923, 0.06049, -0.8644, -0.4992, 0.4583, -0.8734, -0.1645, 0.2612, -0.9643, -0.04349, 0.2976, -0.9389, -0.1727, 0.4504, 0.8498, 0.2737, 0.4194, 0.7915, 0.4445, 0.4511, 0.8054, 0.3845, 0.3639, 0.8997, 0.2412, 0.3027, 0.9117, 0.2779, 0.436, 0.8465, 0.3054, 0.3714, 0.8694, -0.326, 0.399, 0.9159, -0.04465, 0.5017, 0.7834, -0.3668, -0.5938, -0.4262, -0.6824, -0.7019, -0.278, -0.6558, -0.4717, -0.09634, -0.8765, 0.7609, -0.3495, 0.5467, 0.8219, -0.456, 0.3412, 0.8507, -0.277, 0.4468, 0.6986, 0.4195, 0.5797, 0.7482, 0.3899, 0.5369, 0.8141, 0.4453, 0.3726, 0.7772, 0.3211, 0.5412, 0.8517, 0.2312, 0.4703, 0.8415, 0.4008, 0.3622, -0.1155, 0.9649, 0.2358, 0.2259, 0.9342, 0.2763, -0.05127, 0.9936, 0.1003, 0.2265, 0.9738, -0.01881, -0.1561, 0.9855, 0.06629, -0.006648, 0.9758, 0.2185, -0.696, 0.5877, -0.4125, 0.215, 0.7516, -0.6236, -0.4396, 0.534, -0.7222, 0.004287, -0.7922, 0.6102, 0.07304, -0.889, 0.452, 0.1523, -0.7711, 0.6182, 0.5652, 0.3485, 0.7477, 0.6735, 0.4168, 0.6105, 0.6191, 0.444, 0.6477, 0.4318, 0.8916, -0.1362, 0.3515, 0.9345, 0.05712, 0.4313, 0.901, 0.04613, 0.2201, 0.9751, 0.02636, 0.3746, 0.9238, -0.07925, 0.219, 0.9647, -0.1462, -0.3586, -0.4615, -0.8114, -0.4671, -0.1758, -0.8665, -0.2691, -0.4313, -0.8612, -0.3668, -0.7901, -0.4911, -0.6492, -0.6492, -0.3963, -0.388, -0.7399, -0.5496, 0.2616, -0.6852, 0.6797, 0.2056, -0.7523, 0.6259, 0.3416, -0.7066, 0.6197, 0.6358, 0.7251, 0.2644, 0.6918, 0.6242, 0.3631, 0.7558, 0.6272, 0.1883, -0.3374, 0.637, -0.6931, -0.1205, 0.5844, -0.8025, -0.1934, 0.5535, -0.8101, -0.4518, 0.6418, -0.6197, -0.3385, 0.7443, -0.5757, -0.3966, 0.5769, -0.7141, -0.3075, 0.2246, -0.9247, -0.18, 0.2143, -0.96, -0.3711, 0.1197, -0.9208, -0.4076, 0.9077, -0.1, -0.6263, 0.4337, 0.6478, -0.2975, 0.9539, -0.03845, 0.6278, 0.409, 0.6622, 0.6747, 0.1902, 0.7131, 0.7461, 0.2542, 0.6154, 0.3045, 0.6268, 0.7172, 0.6751, 0.4524, 0.5827, 0.6066, 0.774, 0.1816, 0.7728, -0.2113, 0.5985, 0.7247, -0.2588, 0.6386, 0.7429, -0.2938, 0.6015, 0.4723, -0.4731, 0.7437, 0.6632, -0.4298, 0.6127, 0.5871, -0.3761, 0.7168, 0.9232, -0.15, 0.3538, 0.8893, -0.07983, 0.4503, 0.8614, -0.2183, 0.4586, 0.8893, -0.009487, 0.4572, 0.8829, 0.1265, 0.4522, 0.8303, 0.03787, 0.5561, 0.6038, -0.5685, 0.5587, 0.6543, -0.6295, 0.419, 0.6559, -0.576, 0.4879, 0.4141, -0.8546, 0.3134, 0.4859, -0.8329, 0.2651, 0.5026, -0.8048, 0.3158, -0.5839, 0.5806, -0.5675, -0.6363, 0.5471, -0.5439, -0.7897, 0.6104, -0.06171, -0.697, -0.1745, -0.6955, -0.4657, -0.1481, -0.8725, -0.6465, -0.2807, -0.7094, -0.2962, 0.871, -0.3919, -0.236, 0.9047, -0.3546, -0.1648, 0.8747, -0.4559, 0.602, 0.7728, -0.2011, 0.5002, 0.8268, -0.2572, 0.5332, 0.8378, -0.1169, 0.6924, -0.6957, -0.1916, 0.7108, -0.6991, -0.07807, 0.6726, -0.7399, 0.007094, 0.5502, -0.8149, -0.1823, 0.97, 0.2354, 0.06008, 0.976, 0.2164, 0.02627, 0.9277, 0.3733, -0.00213, 0.8727, 0.4882, -0.009987, 0.4277, 0.9023, -0.05474, 0.5094, 0.8574, -0.07353, 0.4862, 0.8482, -0.2102, 0.4039, 0.9119, -0.07317, 0.6049, 0.7627, -0.2291, 0.5798, 0.7587, -0.2969, 0.5586, 0.7885, -0.2575, 0.548, 0.8021, -0.2376, 0.545, 0.8384, 0.008968, 0.2993, 0.952, -0.06462, 0.5264, 0.8483, 0.05751, 0.6076, 0.7911, 0.07022, 0.4074, -0.8914, 0.1986, 0.6718, -0.6899, 0.2696, 0.9782, -0.2044, 0.03663, 0.8766, -0.4767, -0.06613, 0.9881, -0.1537, -0.002009, 0.9913, 0.01113, 0.1314, 0.9823, 0.05611, 0.1785, 0.968, -0.1539, 0.1984, 0.9927, -0.04966, 0.1095, 0.9906, 0.07136, 0.1168, 0.8982, 0.4246, -0.1142, 0.9643, 0.2617, -0.03938, -0.8856, 0.245, -0.3946, -0.8515, 0.2602, -0.4552, -0.8133, 0.1955, -0.5481, -0.9199, 0.03372, -0.3908, 0.897, -0.4373, 0.06447, 0.9701, -0.2288, 0.08059, 0.9257, -0.3433, 0.1589, 0.9879, 0.1536, 0.01928, 0.987, 0.06333, 0.1479, 0.983, 0.1835, 0.004124, -0.7285, -0.6614, -0.1786, -0.6869, -0.6972, -0.2053, -0.6085, -0.7057, -0.363, -0.6845, -0.6391, -0.3508, 0.8363, -0.2102, 0.5065, 0.6393, -0.1134, 0.7605, 0.6715, -0.383, 0.6344, 0.1468, -0.8521, 0.5024, 0.7512, -0.5733, 0.3271, 0.3641, -0.7774, 0.5129, -0.4492, -0.3518, 0.8212, -0.6588, -0.559, 0.5035, -0.4996, -0.5793, 0.644, -0.9658, -0.1195, 0.23, -0.9909, -0.1216, 0.05693, -0.8523, -0.08772, 0.5157, -0.8787, 0.4762, -0.03279, -0.9468, 0.09302, -0.3082, -0.9923, 0.1198, -0.03194, -0.9922, -0.01779, -0.1231, -0.9632, 0.05181, -0.2639, -0.9336, -0.07967, -0.3492, -0.9443, 0.3291, -0.009113, -0.9966, -0.001272, -0.08242, -0.7722, 0.355, -0.527, -0.9122, 0.1587, -0.3779, -0.9966, 0.0709, -0.0424, -0.7943, 0.204, -0.5722, 0.1186, -0.9476, 0.2968, 0.07434, -0.9456, 0.3167, -0.142, -0.9061, 0.3984, 0.05407, -0.9612, 0.2705, 0.3663, -0.6549, 0.661, 0.03004, -0.5089, 0.8603, 0.02286, -0.8317, 0.5547, 0.1184, -0.4247, 0.8976, 0.4127, -0.6741, 0.6126, 0.3249, -0.09745, 0.9407, -0.1043, -0.9869, 0.1234, 0.1539, -0.8952, 0.4181, 0.1976, -0.7536, 0.627, -0.08245, -0.8537, 0.5142, -0.4888, -0.8659, -0.106, -0.3966, -0.914, -0.08578, -0.4545, -0.8907, -0.005636, -0.4161, -0.9093, 0.002078, -0.3949, -0.2866, -0.8729, -0.573, -0.04053, -0.8185, -0.1591, 0.1335, -0.9782, 0.174, -0.9824, 0.06739, -0.1776, -0.9748, 0.1348, -0.2121, -0.9688, 0.1279, 0.415, -0.7041, -0.5762, 0.9044, -0.321, -0.2811, 0.6767, -0.6923, -0.2508, 0.7361, -0.624, -0.2621, 0.5589, -0.809, -0.1819, 0.5874, -0.4868, -0.6465, 0.89, -0.1649, 0.425, 0.8715, -0.4693, -0.1423, 0.9792, 0.2018, -0.02164, -0.2855, -0.03715, -0.9577, -0.4217, -0.06823, -0.9042, -0.5069, 0.07869, -0.8584, -0.8468, 0.5316, 0.01929, -0.2622, 0.9628, -0.06563, -0.596, 0.2517, -0.7625, 0.3626, -0.9292, 0.07106, 0.418, -0.9083, 0.01337, 0.1904, -0.7804, 0.5956, 0.5919, -0.5487, 0.5904, 0.2938, -0.9443, 0.1482, 0.8664, -0.4438, 0.2288, 0.4551, 0.8816, 0.1249, 0.5996, 0.7627, -0.2424, 0.4584, 0.5343, -0.7101, -0.6671, -0.6607, -0.3443, -0.856, -0.4625, 0.2309, -0.8089, -0.5377, -0.2378, -0.843, -0.2659, -0.4677, -0.2709, -0.7415, -0.6138, -0.4339, -0.9009, -0.01215, -0.5316, 0.1625, -0.8313, -0.9847, 0.1355, 0.1097, -0.5548, 0.6832, -0.4748, -0.1438, -0.9529, 0.2672, -0.2238, -0.5984, -0.7693, 0.3175, -0.8525, -0.4152, 0.2821, -0.8503, 0.4444, 0.2854, -0.8294, 0.4803, 0.1789, -0.8495, 0.4963, 0.2258, -0.8817, 0.4143, 0.9831, 0.1134, 0.1439, 0.9519, 0.3041, 0.03677, 0.5512, 0.6257, 0.552, 0.5492, -0.7039, -0.4504, 0.01112, -0.9917, -0.1284, 0.02193, -0.9262, -0.3763, -0.6471, 0.3187, -0.6926, -0.295, -0.08428, -0.9518, -0.541, -0.09276, -0.8359, -0.5868, 0.7768, 0.2287, 0.2166, 0.6536, 0.7252, -0.09112, 0.9889, -0.1176, -0.3702, 0.429, -0.824, -0.3211, 0.3642, -0.8742, -0.3651, 0.2754, -0.8893, -0.9084, 0.003501, -0.418, -0.4368, 0.8446, -0.3096, -0.3136, 0.3978, -0.8622, 0.1328, -0.96, -0.2466, 0.753, -0.6013, 0.2674, -0.4154, -0.9034, 0.1061, -0.7352, 0.3576, -0.5759, -0.7647, 0.1587, -0.6245, -0.77, 0.3277, -0.5474, -0.08391, -0.9651, 0.2481, -0.03539, -0.9837, 0.1763, -0.02957, -0.9618, 0.2721, 0.07267, 0.7424, 0.666, 0.06657, 0.7609, 0.6454, -0.008602, 0.7801, 0.6257, 0.00797, 0.7453, 0.6667, 0.5965, 0.7967, -0.09697, 0.6054, 0.7484, -0.2708, 0.3691, 0.8816, -0.2941, 0.1791, -0.8721, 0.4553, 0.2467, -0.969, -0.012, 0.2795, -0.8479, 0.4505, 0.1895, -0.9813, 0.03397, 0.3137, -0.9233, 0.2217, 0.1929, -0.9702, 0.1464, -0.9517, -0.237, 0.1952, -0.9966, 0.07351, -0.03756, -0.9966, -0.07678, 0.03031, -0.9966, -0.07705, 0.02964, -0.9963, 0.08627, -0.00657, -0.9966, 0.01136, -0.08177, 0.3177, -0.43, 0.8451, 0.1386, -0.4494, 0.8825, 0.238, -0.5403, 0.8071, 0.3578, -0.4468, 0.82, 0.3272, -0.7746, 0.5411, 0.2985, -0.7225, 0.6236, 0.2335, -0.8277, 0.5103, 0.4002, -0.7391, 0.5418, 0.8215, -0.2023, 0.5332, 0.852, -0.2332, 0.4687, 0.8614, -0.1308, 0.4908, 0.7829, -0.2196, 0.5821, 0.07671, -0.9885, -0.1303, -0.3483, -0.8978, -0.2694, 0.2053, -0.7353, -0.646, 0.3136, -0.4039, 0.8594, 0.1754, -0.4035, 0.898, 0.1947, -0.479, 0.856, 0.2246, -0.4814, 0.8473, 0.8488, 0.2715, 0.4537, 0.8218, 0.09662, 0.5615, 0.932, 0.03461, 0.3609, 0.8627, 0.2096, 0.4601, 0.7853, -0.442, -0.4335, 0.8301, -0.3897, -0.3988, 0.8056, -0.5049, -0.3099, 0.9532, -0.01419, 0.3019, 0.9613, -0.1167, 0.2496, 0.985, -0.04948, 0.1652, 0.9815, -0.0705, 0.178, 0.9796, -0.1772, 0.09434, 0.9957, -0.09183, -0.01217, 0.0844, 0.9704, 0.2261, 0.01484, 0.9873, 0.1585, -0.03165, 0.99, 0.1378, 0.4148, -0.03607, 0.9092, 0.4997, 0.1931, 0.8444, 0.3675, 0.2055, 0.907, 0.09828, 0.3177, 0.9431, 0.1357, 0.4364, 0.8895, -0.03176, 0.2295, 0.9728, 0.4775, 0.4719, 0.7411, 0.4092, 0.2865, 0.8663, 0.4952, 0.2643, 0.8276, 0.4962, 0.3131, 0.8098, 0.4182, 0.3379, 0.8431, 0.4501, 0.2931, 0.8435, -0.1047, 0.9796, 0.1713, -0.104, 0.968, 0.2282, -0.03548, 0.9583, 0.2836, 0.8974, -0.04915, -0.4385, 0.9469, -0.07988, -0.3115, 0.8036, -0.5344, -0.2622, 0.3364, -0.2623, -0.9044, 0.3893, -0.1902, -0.9013, 0.4488, -0.5176, -0.7284, 0.664, 0.04828, -0.7462, 0.473, 0.2284, -0.8509, 0.6787, 0.3039, -0.6685, 0.5147, 0.1258, -0.8481, 0.8587, -0.2138, -0.4657, 0.6752, -0.2204, -0.704, 0.3852, -0.5502, -0.7409, 0.5623, -0.4603, -0.687, 0.3499, -0.6225, -0.7, 0.4784, -0.2554, -0.8402, 0.4356, -0.3004, -0.8485, 0.3886, -0.1752, -0.9046, -0.321, -0.2573, -0.9115, -0.2826, 0.1301, -0.9504, -0.03998, -0.2339, -0.9714, 0.942, -0.09257, 0.3226, 0.9765, -0.05395, -0.2087, 0.9895, 0.05215, -0.135, 0.5926, -0.5859, 0.5527, 0.3734, -0.886, 0.275, 0.4291, -0.8822, 0.1937, 0.5506, -0.5074, 0.6629, 0.7069, -0.503, 0.4973, 0.5449, -0.4504, 0.7072, 0.1351, 0.9559, 0.2607, 0.1379, 0.9372, 0.3205, 0.1825, 0.9507, 0.2506, -0.7946, -0.5592, -0.2363, -0.8171, -0.3265, -0.4752, -0.7486, -0.3918, -0.5349, -0.6409, -0.5944, -0.4857, 0.2685, -0.9616, -0.05666, 0.2358, -0.9559, -0.1749, 0.3775, -0.915, -0.142, 0.7148, -0.6553, -0.2444, 0.7404, -0.6042, -0.2944, 0.8097, -0.5799, -0.09038, 0.9833, -0.04419, -0.1766, 0.9975, 0.05721, -0.04081, 0.9793, -0.2008, -0.02474, 0.9745, -0.2167, -0.05888, 0.5051, -0.863, 0.01247, 0.4231, -0.9047, -0.04965, 0.4623, -0.8804, -0.1055, 0.977, -0.206, -0.05553, 0.9659, -0.2469, -0.07868, 0.965, -0.2225, -0.1386, 0.9346, -0.3496, -0.06601, 0.9157, -0.4, -0.03873, 0.8948, -0.4351, -0.1, 0.6579, -0.6885, -0.3053, 0.6977, -0.6658, -0.2645, 0.6572, -0.7492, -0.08295, 0.7198, -0.6412, -0.266, 0.7577, -0.5945, -0.2693, 0.6504, -0.7548, -0.08523, 0.5547, -0.8191, 0.1462, 0.5821, -0.813, 0.01779, 0.6107, -0.7713, 0.1795, 0.6037, -0.7635, 0.2295, 0.632, -0.7201, 0.2864, 0.611, -0.7501, 0.2529, 0.472, -0.8551, 0.2148, 0.934, -0.2809, -0.2206, 0.7941, -0.5787, -0.1857, 0.8805, -0.2872, -0.3772, 0.9842, 0.1629, 0.07005, 0.9787, 0.2038, 0.02323, 0.956, 0.2555, 0.1438, 0.9714, 0.1928, 0.1389, 0.8512, -0.2306, -0.4714, 0.8813, -0.2859, -0.3763, 0.6561, -0.2394, -0.7157, 0.8858, -0.2922, -0.3605, 0.8939, -0.1932, -0.4046, 0.9491, -0.1559, -0.2736, 0.9964, -0.01342, 0.08328, 0.9741, -0.01547, 0.2257, 0.9626, -0.1507, 0.2254, 0.9933, 0.07812, 0.08548, 0.9816, 0.02486, 0.1893, 0.9973, -0.0482, 0.05504, 0.5366, 0.8317, 0.1425, 0.5844, 0.7726, 0.2482, 0.5913, 0.8035, 0.06922, 0.5044, 0.8555, 0.1174, 0.9868, 0.1496, 0.06191, 0.9775, 0.202, -0.06013, 0.9766, 0.1334, 0.1689, 0.615, 0.7885, 0.00324, 0.6211, 0.7827, 0.03921, 0.7076, 0.7066, 0.0008042, 0.5954, 0.8012, 0.05898, 0.5786, 0.7806, 0.2364, 0.5988, 0.7995, 0.04599, -0.2919, -0.8605, -0.4175, -0.2832, -0.8987, -0.3347, -0.4017, -0.9139, -0.05879, -0.3728, -0.8787, -0.2982, 0.862, 0.265, -0.4321, 0.9096, 0.1044, -0.4023, 0.8756, 0.08707, -0.4751, 0.8559, -0.2935, 0.4257, 0.7909, -0.3185, 0.5226, 0.7027, -0.4807, 0.5244, 0.164, -0.2143, 0.9629, 0.2855, -0.276, 0.9178, 0.2749, -0.219, 0.9362, 0.3452, 0.1654, 0.9239, 0.4374, -0.08944, 0.8948, 0.4838, 0.116, 0.8674, 0.7036, 0.1931, -0.6838, 0.7249, -0.03707, -0.6878, 0.006243, 0.466, -0.8848, -0.1345, -0.8261, -0.5472, -0.265, -0.766, -0.5858, 0.09722, -0.6821, -0.7247, 0.678, -0.7276, 0.1049, 0.5763, -0.8169, -0.02354, 0.693, -0.72, -0.03643, 0.8124, -0.1843, 0.5532, 0.8247, -0.2914, 0.4848, 0.9224, -0.2592, 0.2863, 0.6198, 0.6644, 0.4176, 0.6902, 0.6109, 0.3878, 0.7001, 0.6512, 0.293, -0.2035, -0.5046, -0.839, -0.8916, -0.03953, -0.451, -0.8534, -0.006682, -0.5212, -0.5982, 0.3466, -0.7225, -0.41, 0.3883, -0.8253, -0.4865, -0.5022, -0.7149, -0.7272, -0.1634, -0.6666, -0.7824, -0.2624, -0.5648, -0.7974, -0.1909, -0.5724, 0.6459, -0.08127, 0.759, 0.5372, -0.1194, 0.8349, 0.5459, -0.2227, 0.8077, 0.6169, -0.2378, 0.7503, 0.2388, -0.8922, 0.3835, 0.1038, -0.8978, 0.4279, 0.08046, -0.942, 0.3257, 0.3268, -0.7048, 0.6296, 0.1739, -0.754, 0.6334, 0.343, -0.7881, 0.511, 0.7406, 0.2918, 0.6053, 0.7794, 0.1134, 0.6162, 0.7885, 0.2449, 0.5642, -0.5853, 0.6834, -0.4363, 0.04793, 0.3195, -0.9464, -0.7066, 0.5368, -0.4611, -0.2239, -0.9537, 0.2006, -0.232, -0.9602, 0.1553, -0.1538, -0.9839, 0.09068, -0.8322, -0.4127, 0.3704, -0.9333, -0.288, 0.2145, -0.8617, -0.4506, 0.2333, -0.8323, -0.4931, 0.2533, 0.6406, 0.2507, 0.7258, 0.7706, 0.1458, 0.6205, 0.7284, 0.2545, 0.6361, 0.4526, 0.8556, -0.2513, 0.3116, 0.9157, -0.2538, 0.323, 0.9382, -0.1247, -0.4057, 0.4333, -0.8048, -0.2744, 0.5019, -0.8203, -0.2035, 0.3725, -0.9055, -0.53, 0.4221, -0.7355, -0.4792, 0.4968, -0.7235, -0.4056, 0.3656, -0.8378, 0.2576, 0.8527, 0.4544, 0.3695, 0.8219, 0.4335, 0.316, 0.8879, 0.3344, -0.05265, 0.9239, -0.3789, -0.122, 0.9537, -0.2747, 0.07511, 0.9518, -0.2975, 0.01218, 0.9167, -0.3993, 0.0877, 0.9699, -0.227, 0.1046, 0.8865, -0.4508, 0.7714, 0.6312, 0.07999, 0.6741, 0.7211, 0.1596, 0.706, 0.6731, 0.2204, 0.883, 0.4497, 0.1347, 0.7136, 0.2844, 0.6402, 0.7375, -0.2204, 0.6384, 0.841, -0.539, 0.04754, 0.8799, -0.427, 0.2084, 0.5884, -0.5894, 0.5535, 0.8382, -0.5412, 0.06686, 0.9325, -0.3345, 0.1363, 0.8921, -0.426, 0.1504, 0.5156, -0.03381, 0.8562, 0.689, -0.1134, 0.7158, 0.7008, -0.03903, 0.7123, 0.7545, 0.6344, 0.1683, 0.6997, 0.6511, 0.2939, 0.8017, 0.5611, 0.206, -0.6995, -0.6974, -0.1561, -0.4772, -0.8771, -0.05458, -0.7234, -0.6862, -0.07562, 0.3105, 0.8304, -0.4626, 0.2934, 0.8298, -0.4747, 0.3192, 0.8755, -0.3629, 0.4172, 0.8235, -0.3844, -0.5731, -0.7359, -0.3606, -0.548, -0.8255, -0.1347, -0.6309, -0.7058, 0.3222, 0.7355, -0.6683, 0.1108, 0.008787, -0.9808, 0.1949, 0.4296, -0.887, -0.1693, -0.4562, 0.6509, -0.6068, -0.4581, 0.553, -0.6959, -0.5049, 0.5524, -0.6633, 0.06539, -0.8835, 0.4638, 0.1716, -0.8674, 0.467, 0.164, -0.8515, 0.498, 0.8925, 0.2247, -0.3911, 0.9531, 0.1735, -0.248, 0.9503, 0.002428, -0.3114, 0.1351, 0.9518, -0.2753, 0.06825, 0.9578, -0.2793, 0.1407, 0.9739, -0.1784, 0.2911, -0.1139, -0.9499, 0.1095, -0.02228, -0.9937, 0.0388, 0.2786, -0.9596, 0.3599, 0.1153, -0.9259, 0.5708, -0.8211, -0.009578, 0.6346, -0.7601, -0.14, 0.6534, -0.757, -3.077e-05, 0.5729, -0.8192, 0.02561, 0.9988, 0.0236, -0.04287, 0.9664, 0.2488, -0.06467, 0.9953, -0.04857, 0.08346, -0.3434, -0.05845, -0.9374, 0.151, 0.2249, -0.9626, 0.1734, -0.07138, -0.9823, -0.07612, 0.09033, -0.993, -0.3135, 0.3518, -0.882, 0.1143, 0.06512, -0.9913, 0.1032, -0.05651, -0.9931, 0.2955, -0.8977, -0.3267, 0.1977, -0.8547, -0.48, 0.3818, -0.8253, -0.4161, -0.9929, 0.0532, -0.1068, -0.9762, 0.1859, 0.112, -0.9618, 0.2728, -0.02364, -0.1587, 0.9033, 0.3985, 0.1055, 0.9921, 0.06775, -0.2876, 0.9557, 0.06243, -0.2633, 0.9637, -0.04367, -0.3164, 0.9438, -0.09545, -0.2556, 0.9667, 0.009998, -0.3586, 0.8169, -0.4518, -0.336, 0.8948, -0.2941, -0.4514, 0.8454, -0.2854, -0.3854, 0.8818, -0.2718, 0.9881, -0.1518, 0.02626, 0.9977, -0.06151, -0.02706, 0.9942, -0.1009, 0.03656, 0.8444, -0.4727, 0.2521, 0.8567, -0.5047, 0.107, 0.8694, -0.4337, 0.2366, 0.262, 0.9424, -0.208, 0.1802, 0.9468, -0.2668, 0.0753, 0.9879, -0.1359, 0.07114, 0.9803, -0.1844, 0.202, -0.6739, -0.7107, 0.04934, -0.6318, -0.7736, 0.02475, -0.5674, -0.8231, 0.1569, -0.6077, -0.7785, 0.5478, 0.3931, 0.7385, 0.7869, 0.1947, 0.5856, 0.8979, 0.1656, 0.4078, -0.2913, -0.7937, 0.534, -0.1168, -0.6136, 0.7809, -0.6244, -0.2543, 0.7386, -0.9888, -0.06676, -0.1337, -0.9856, -0.152, 0.07437, -0.9877, -0.08651, -0.13, 0.9009, 0.326, 0.2864, 0.8003, 0.3738, 0.4688, 0.9193, -0.06676, 0.3879, 0.9471, 0.04482, 0.3178, 0.8609, -0.1645, 0.4814, 0.7977, -0.2646, 0.5419, 0.8419, -0.5228, 0.1337, 0.7533, -0.5713, 0.3258, 0.6741, -0.6444, 0.361, 0.7756, -0.5993, 0.1982, 0.2821, -0.792, 0.5415, 0.3048, -0.8135, 0.4953, 0.7085, -0.6344, 0.3093, -0.4036, -0.2077, 0.891, -0.5697, -0.6758, 0.4676, -0.1511, -0.5842, 0.7974, -0.1886, -0.2057, 0.9603, 0.9959, -0.0301, 0.08491, 0.8747, -0.1022, 0.4738, 0.8178, -0.2789, 0.5033, -0.9801, 0.1319, 0.1483, -0.9522, 0.3043, -0.02655, -0.7913, 0.3511, -0.5005, -0.9055, 0.04787, -0.4217, 0.01253, 0.9821, -0.1881, 0.1422, 0.9317, -0.3343, -0.1118, 0.8729, -0.4749, -0.3776, 0.5369, 0.7545, -0.3327, 0.6576, 0.676, -0.745, 0.6138, 0.2614, 0.2127, -0.9733, 0.08667, 0.2672, -0.9581, 0.1034, 0.2668, -0.7912, 0.5503, 0.756, -0.5191, 0.3987, 0.8867, -0.461, -0.03411, 0.8211, -0.2463, 0.5149, 0.5241, 0.688, 0.5019, 0.8319, 0.4025, -0.3819, 0.7119, 0.696, 0.09335, 0.3503, -0.9019, 0.2528, 0.6946, -0.7163, -0.06676, 0.7682, -0.4419, 0.4632, 0.003226, 0.9417, -0.3363, 0.0109, 0.9996, 0.02772, -0.05271, 0.9398, -0.3377, 0.04577, 0.8358, -0.5471, 0.1448, 0.8661, -0.4785, 0.3758, 0.6769, -0.6329, 0.04926, 0.7815, -0.622, -0.103, 0.4482, 0.888, -0.004781, 0.4534, 0.8913, 0.03586, 0.5563, 0.8302, 0.4579, -0.5336, 0.7111, 0.4916, -0.5836, 0.6463, 0.5242, -0.459, 0.7173, 0.3323, -0.1049, 0.9373, 0.4004, -0.09058, 0.9119, 0.4907, 0.04339, 0.8702, 0.1294, 0.006728, 0.9916, 0.01604, -0.9522, -0.3051, 0.3162, -0.9123, -0.2603, 0.2983, -0.9526, -0.05992, -0.05069, -0.9614, 0.2705, 0.02393, -0.4076, 0.9129, 0.2002, -0.3835, 0.9016, 0.1452, -0.2938, 0.9448, 0.2743, -0.956, -0.1039, 0.2244, -0.9546, -0.1959, 0.1369, -0.976, -0.1693, -0.1503, -0.8801, -0.4504, -0.2752, -0.7306, -0.6249, 0.294, -0.6009, -0.7433, 0.1034, -0.9427, -0.3172, 0.1019, -0.9287, 0.3567, -0.01526, -0.9797, 0.1997, 0.1365, -0.9815, 0.1344, -0.2573, 0.9508, -0.1724, -0.239, 0.9585, -0.1556, -0.1641, 0.963, -0.2139, -0.103, 0.9611, -0.2563, -0.03, 0.9275, -0.3726, -0.03452, 0.9445, -0.3267, 0.07923, -0.1955, -0.9775, 0.2274, -0.1986, -0.9533, 0.3319, -0.3617, -0.8712, -0.003611, -0.3711, -0.9286, 0.9603, -0.2154, 0.1776, 0.9515, -0.2954, 0.08642, 0.9912, -0.1108, 0.0723, 0.4298, -0.8858, -0.1753, 0.5059, -0.8225, -0.2601, 0.6058, -0.7563, -0.2468, 0.007898, -0.9719, -0.2351, -0.1934, -0.9333, -0.3026, -0.1153, -0.9377, -0.3276, 0.02257, -0.9975, 0.06631, 0.06978, -0.9975, -0.009774, 0.09006, -0.9957, 0.01951, -0.7701, -0.4421, -0.4598, -0.4372, -0.1898, 0.8791, -0.9591, -0.2775, -0.05583, 0.5251, -0.8489, 0.06103, 0.6529, -0.728, 0.2092, 0.6529, -0.728, 0.2092, 0.0, 0.0, -1.0, 0.4394, -0.7926, -0.4229, -0.2729, -0.2164, -0.9374, -0.4558, 0.8524, -0.2562, -0.4099, 0.8812, -0.2357, -0.3227, 0.925, -0.2005, -0.3175, 0.8765, -0.3618, -0.3966, 0.8022, -0.4462, -0.4948, 0.8159, -0.2992, 0.5284, 0.7856, -0.3219, 0.4812, 0.8419, -0.2444, 0.5157, 0.8308, -0.2094, 0.5861, 0.7362, -0.3383, 0.934, 0.354, -0.04912, 0.9665, 0.2373, 0.09763, 0.9906, 0.1367, -0.002569, 0.974, 0.2223, -0.04313, 0.9534, 0.2814, 0.1086, 0.9672, 0.2537, -0.01339, 0.942, 0.3354, -0.01028, -0.5852, -0.781, -0.218, -0.6131, -0.7254, -0.3128, -0.5421, -0.7242, -0.4262, -0.4809, -0.8363, -0.2633, 0.3257, -0.8875, -0.3259, 0.2446, -0.9218, -0.3006, 0.1996, -0.9186, -0.3411, 0.1792, -0.9301, -0.3205, 0.3033, -0.9117, -0.2772, 0.2204, -0.9517, -0.2138, 0.2205, -0.9432, -0.2486, -0.7749, -0.5837, -0.2425, -0.7709, -0.4783, -0.4206, -0.885, -0.2711, -0.3785, -0.6503, -0.6709, -0.3564, -0.6503, -0.6709, -0.3564, -0.6706, -0.6499, -0.3576, -0.6408, -0.6429, -0.4196, 0.8079, 0.578, 0.1149, 0.2837, 0.9578, 0.04675, 0.4213, 0.8144, 0.3991, 0.5372, 0.8206, 0.1951, -0.8895, 0.09229, -0.4475, -0.8812, 0.3088, -0.3578, -0.7441, 0.2585, -0.616, -0.8065, 0.07912, -0.5859, -0.8318, -0.34, -0.4388, -0.6991, -0.5738, -0.4267, -0.804, -0.4697, -0.3646, -0.8133, -0.443, -0.3773, -0.8568, -0.4362, -0.2751, -0.9045, -0.363, -0.2239, -0.8502, -0.4257, -0.3097, -0.832, -0.455, -0.3175, 0.9972, -0.07432, -0.001414, 0.9876, -0.09449, -0.1251, 0.9914, -0.026, -0.1279, 0.8988, 0.2918, 0.3273, 0.9315, 0.3554, 0.07695, 0.9313, 0.3029, -0.2024, 0.7877, 0.616, 0.007432, -0.972, 0.2349, -0.01178, -0.9134, 0.05428, -0.4034, -0.9561, -0.204, -0.2105, -0.9555, -0.2549, -0.1485, 0.6104, -0.7838, 0.1147, 0.5292, -0.8049, 0.2684, 0.9012, -0.4099, 0.1408, 0.9128, -0.4041, 0.05987, 0.4017, -0.8729, -0.2768, 0.6387, -0.7154, -0.2834, 0.579, -0.782, -0.2306, 0.5829, -0.7785, -0.233, 0.1406, -0.9886, 0.05443, 0.002859, -0.998, -0.06244, 0.006477, -0.9557, -0.2942, 0.2695, -0.9507, -0.1533, -0.6205, -0.7841, -0.01353, -0.4226, -0.9062, -0.01703, -0.6038, -0.7498, 0.2706, -0.8239, -0.4652, 0.3237, -0.5617, 0.7557, -0.3367, -0.4665, 0.8838, -0.03587, -0.3894, 0.9208, 0.02007, -0.3707, 0.9242, 0.0915, -0.2902, 0.9001, -0.3249, -0.6064, 0.7675, -0.2078, -0.5341, -0.718, -0.4463, -0.5052, -0.759, -0.4108, -0.4369, -0.8351, -0.3343, -0.5469, -0.7401, -0.3913, 0.2087, -0.9611, -0.1811, 0.2099, -0.971, -0.1146, 0.1681, -0.9728, -0.159, 0.2093, -0.9633, -0.1683, -0.4559, 0.7933, -0.4034, -0.5449, 0.7698, -0.3324, -0.324, 0.8979, -0.2979, -0.249, 0.8315, -0.4965, -0.2952, 0.7689, -0.5672, 0.9496, 0.2603, -0.1746, 0.9332, 0.3332, -0.1349, 0.9647, 0.2353, -0.1183, 0.9735, 0.2288, -0.003733, 0.9588, -0.2094, -0.1921, 0.9227, -0.3374, -0.1866, 0.9681, -0.2425, -0.06273, 0.06162, 0.963, -0.2622, 0.1744, 0.9638, -0.2015, 0.2586, 0.9484, -0.1835, -0.1735, 0.961, 0.2156, -0.09053, 0.9587, 0.2696, -0.1573, 0.9506, 0.2675, 0.06176, 0.9955, 0.07253, -0.01771, 0.9721, 0.234, 0.08621, 0.9821, 0.1675])] * 3)])

# ---- objects
ob_mesh_002 = bpy.data.objects.new('mesh_002', me_mesh_002)

# ---- transforms, parenting, visibility, modifiers, constraints
ob_mesh_002.location = (0.0, 0.0, 0.0)
ob_mesh_002.color = (0.8, 0.8, 0.8, 1.0)
_m = ob_mesh_002.modifiers.new('Mirror', 'MIRROR')
_m.use_clip = True

# ---- collection membership
scene.collection.objects.link(ob_mesh_002)

# ---- scene / render settings (as saved in the file)
scene.frame_start = 1; scene.frame_end = 250; scene.frame_set(37)
scene.render.engine = 'BLENDER_EEVEE_NEXT'
scene.render.fps = 60
scene.cycles.sampling_pattern = 'TABULATED_SOBOL'
scene.view_settings.view_transform = 'Filmic'
bpy.context.view_layer.update()

# ---- added for rendering (the .blend has no active camera and no usable light): camera, sun
cam_auto = bpy.data.cameras.new('AutoCamera')
cam_auto.lens = 50.0
cam_auto.sensor_width = 36.0
cam_auto.clip_end = 2478.05
ob_auto_camera = bpy.data.objects.new('AutoCamera', cam_auto)
scene.collection.objects.link(ob_auto_camera)
ob_auto_camera.location = (141.2, -180.01, 162.956)
ob_auto_camera.rotation_euler = (1.09748, -7.21219e-08, 0.694738)
scene.camera = ob_auto_camera
light_auto_sun = bpy.data.lights.new('AutoSun', 'SUN')
light_auto_sun.energy = 3.0
light_auto_sun.angle = 0.0523599
ob_auto_sun = bpy.data.objects.new('AutoSun', light_auto_sun)
scene.collection.objects.link(ob_auto_sun)
ob_auto_sun.rotation_euler = (0.872665, 0.174533, 0.523599)
bpy.context.view_layer.update()
